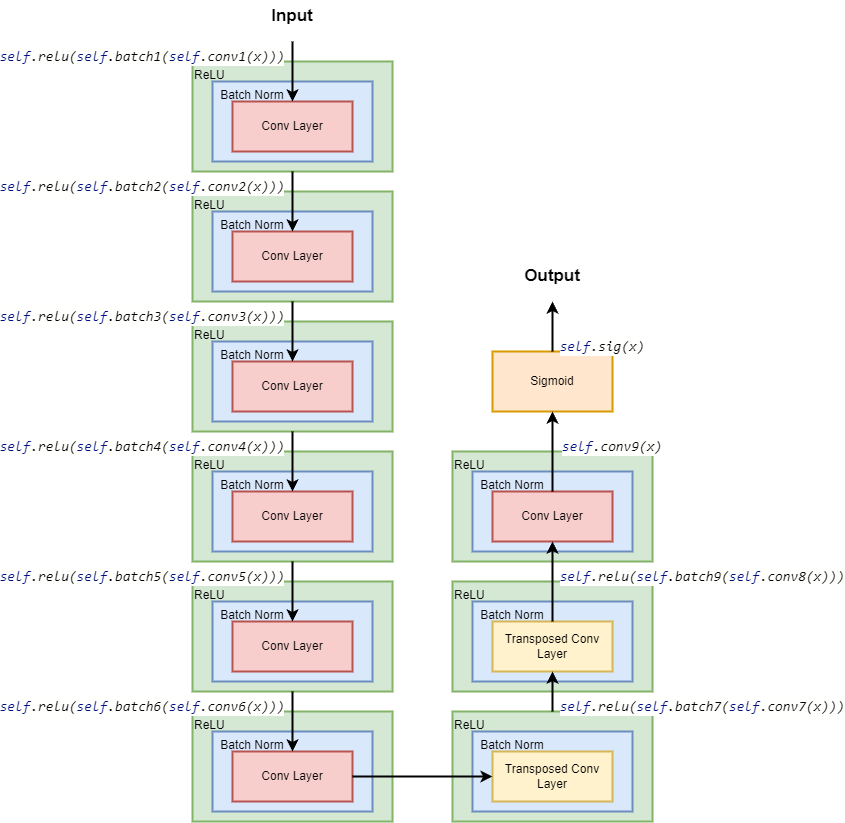

The diagram above was exported from draw.io. Its source (the exported page's mxGraphModel, read from the mxfile embedded in the PNG):
<mxGraphModel dx="1422" dy="832" grid="1" gridSize="10" guides="1" tooltips="1" connect="1" arrows="1" fold="1" page="1" pageScale="1" pageWidth="850" pageHeight="1100" math="0" shadow="0">
  <root>
    <mxCell id="0" />
    <mxCell id="1" parent="0" />
    <mxCell id="E3MtQTiW9Qzc145CDoAJ-4" value="" style="rounded=0;whiteSpace=wrap;html=1;fillColor=#d5e8d4;strokeColor=#82b366;strokeWidth=2;" vertex="1" parent="1">
      <mxGeometry x="340" y="180" width="200" height="110" as="geometry" />
    </mxCell>
    <mxCell id="E3MtQTiW9Qzc145CDoAJ-2" value="" style="rounded=0;whiteSpace=wrap;html=1;fillColor=#dae8fc;strokeColor=#6c8ebf;strokeWidth=2;" vertex="1" parent="1">
      <mxGeometry x="360" y="200" width="160" height="80" as="geometry" />
    </mxCell>
    <mxCell id="E3MtQTiW9Qzc145CDoAJ-1" value="Conv Layer" style="rounded=0;whiteSpace=wrap;html=1;strokeWidth=2;fillColor=#f8cecc;strokeColor=#b85450;" vertex="1" parent="1">
      <mxGeometry x="380" y="220" width="120" height="50" as="geometry" />
    </mxCell>
    <mxCell id="E3MtQTiW9Qzc145CDoAJ-3" value="Batch Norm" style="text;html=1;strokeColor=none;fillColor=none;align=center;verticalAlign=top;whiteSpace=wrap;rounded=0;" vertex="1" parent="1">
      <mxGeometry x="360" y="200" width="80" height="30" as="geometry" />
    </mxCell>
    <mxCell id="E3MtQTiW9Qzc145CDoAJ-5" value="ReLU" style="text;html=1;strokeColor=none;fillColor=none;align=left;verticalAlign=top;whiteSpace=wrap;rounded=0;" vertex="1" parent="1">
      <mxGeometry x="340" y="180" width="80" height="30" as="geometry" />
    </mxCell>
    <mxCell id="E3MtQTiW9Qzc145CDoAJ-6" value="" style="endArrow=classic;html=1;rounded=0;entryX=0.5;entryY=0;entryDx=0;entryDy=0;strokeWidth=2;" edge="1" parent="1" target="E3MtQTiW9Qzc145CDoAJ-1">
      <mxGeometry width="50" height="50" relative="1" as="geometry">
        <mxPoint x="440" y="160" as="sourcePoint" />
        <mxPoint x="480" y="110" as="targetPoint" />
      </mxGeometry>
    </mxCell>
    <mxCell id="E3MtQTiW9Qzc145CDoAJ-7" value="" style="rounded=0;whiteSpace=wrap;html=1;fillColor=#d5e8d4;strokeColor=#82b366;strokeWidth=2;" vertex="1" parent="1">
      <mxGeometry x="340" y="310" width="200" height="110" as="geometry" />
    </mxCell>
    <mxCell id="E3MtQTiW9Qzc145CDoAJ-8" value="" style="rounded=0;whiteSpace=wrap;html=1;fillColor=#dae8fc;strokeColor=#6c8ebf;strokeWidth=2;" vertex="1" parent="1">
      <mxGeometry x="360" y="330" width="160" height="80" as="geometry" />
    </mxCell>
    <mxCell id="E3MtQTiW9Qzc145CDoAJ-9" value="Conv Layer" style="rounded=0;whiteSpace=wrap;html=1;strokeWidth=2;fillColor=#f8cecc;strokeColor=#b85450;" vertex="1" parent="1">
      <mxGeometry x="380" y="350" width="120" height="50" as="geometry" />
    </mxCell>
    <mxCell id="E3MtQTiW9Qzc145CDoAJ-10" value="Batch Norm" style="text;html=1;strokeColor=none;fillColor=none;align=center;verticalAlign=top;whiteSpace=wrap;rounded=0;" vertex="1" parent="1">
      <mxGeometry x="360" y="330" width="80" height="30" as="geometry" />
    </mxCell>
    <mxCell id="E3MtQTiW9Qzc145CDoAJ-11" value="ReLU" style="text;html=1;strokeColor=none;fillColor=none;align=left;verticalAlign=top;whiteSpace=wrap;rounded=0;" vertex="1" parent="1">
      <mxGeometry x="340" y="310" width="80" height="30" as="geometry" />
    </mxCell>
    <mxCell id="E3MtQTiW9Qzc145CDoAJ-12" value="" style="endArrow=classic;html=1;rounded=0;entryX=0.5;entryY=0;entryDx=0;entryDy=0;strokeWidth=2;" edge="1" parent="1" target="E3MtQTiW9Qzc145CDoAJ-9">
      <mxGeometry width="50" height="50" relative="1" as="geometry">
        <mxPoint x="440" y="290" as="sourcePoint" />
        <mxPoint x="480" y="240" as="targetPoint" />
      </mxGeometry>
    </mxCell>
    <mxCell id="E3MtQTiW9Qzc145CDoAJ-13" value="" style="rounded=0;whiteSpace=wrap;html=1;fillColor=#d5e8d4;strokeColor=#82b366;strokeWidth=2;" vertex="1" parent="1">
      <mxGeometry x="340" y="440" width="200" height="110" as="geometry" />
    </mxCell>
    <mxCell id="E3MtQTiW9Qzc145CDoAJ-14" value="" style="rounded=0;whiteSpace=wrap;html=1;fillColor=#dae8fc;strokeColor=#6c8ebf;strokeWidth=2;" vertex="1" parent="1">
      <mxGeometry x="360" y="460" width="160" height="80" as="geometry" />
    </mxCell>
    <mxCell id="E3MtQTiW9Qzc145CDoAJ-15" value="Conv Layer" style="rounded=0;whiteSpace=wrap;html=1;strokeWidth=2;fillColor=#f8cecc;strokeColor=#b85450;" vertex="1" parent="1">
      <mxGeometry x="380" y="480" width="120" height="50" as="geometry" />
    </mxCell>
    <mxCell id="E3MtQTiW9Qzc145CDoAJ-16" value="Batch Norm" style="text;html=1;strokeColor=none;fillColor=none;align=center;verticalAlign=top;whiteSpace=wrap;rounded=0;" vertex="1" parent="1">
      <mxGeometry x="360" y="460" width="80" height="30" as="geometry" />
    </mxCell>
    <mxCell id="E3MtQTiW9Qzc145CDoAJ-17" value="ReLU" style="text;html=1;strokeColor=none;fillColor=none;align=left;verticalAlign=top;whiteSpace=wrap;rounded=0;" vertex="1" parent="1">
      <mxGeometry x="340" y="440" width="80" height="30" as="geometry" />
    </mxCell>
    <mxCell id="E3MtQTiW9Qzc145CDoAJ-18" value="" style="endArrow=classic;html=1;rounded=0;entryX=0.5;entryY=0;entryDx=0;entryDy=0;strokeWidth=2;" edge="1" parent="1" target="E3MtQTiW9Qzc145CDoAJ-15">
      <mxGeometry width="50" height="50" relative="1" as="geometry">
        <mxPoint x="440" y="420" as="sourcePoint" />
        <mxPoint x="480" y="370" as="targetPoint" />
      </mxGeometry>
    </mxCell>
    <mxCell id="E3MtQTiW9Qzc145CDoAJ-19" value="" style="rounded=0;whiteSpace=wrap;html=1;fillColor=#d5e8d4;strokeColor=#82b366;strokeWidth=2;" vertex="1" parent="1">
      <mxGeometry x="340" y="570" width="200" height="110" as="geometry" />
    </mxCell>
    <mxCell id="E3MtQTiW9Qzc145CDoAJ-20" value="" style="rounded=0;whiteSpace=wrap;html=1;fillColor=#dae8fc;strokeColor=#6c8ebf;strokeWidth=2;" vertex="1" parent="1">
      <mxGeometry x="360" y="590" width="160" height="80" as="geometry" />
    </mxCell>
    <mxCell id="E3MtQTiW9Qzc145CDoAJ-21" value="Conv Layer" style="rounded=0;whiteSpace=wrap;html=1;strokeWidth=2;fillColor=#f8cecc;strokeColor=#b85450;" vertex="1" parent="1">
      <mxGeometry x="380" y="610" width="120" height="50" as="geometry" />
    </mxCell>
    <mxCell id="E3MtQTiW9Qzc145CDoAJ-22" value="Batch Norm" style="text;html=1;strokeColor=none;fillColor=none;align=center;verticalAlign=top;whiteSpace=wrap;rounded=0;" vertex="1" parent="1">
      <mxGeometry x="360" y="590" width="80" height="30" as="geometry" />
    </mxCell>
    <mxCell id="E3MtQTiW9Qzc145CDoAJ-23" value="ReLU" style="text;html=1;strokeColor=none;fillColor=none;align=left;verticalAlign=top;whiteSpace=wrap;rounded=0;" vertex="1" parent="1">
      <mxGeometry x="340" y="570" width="80" height="30" as="geometry" />
    </mxCell>
    <mxCell id="E3MtQTiW9Qzc145CDoAJ-24" value="" style="endArrow=classic;html=1;rounded=0;entryX=0.5;entryY=0;entryDx=0;entryDy=0;strokeWidth=2;" edge="1" parent="1" target="E3MtQTiW9Qzc145CDoAJ-21">
      <mxGeometry width="50" height="50" relative="1" as="geometry">
        <mxPoint x="440" y="550" as="sourcePoint" />
        <mxPoint x="480" y="500" as="targetPoint" />
      </mxGeometry>
    </mxCell>
    <mxCell id="E3MtQTiW9Qzc145CDoAJ-25" value="" style="rounded=0;whiteSpace=wrap;html=1;fillColor=#d5e8d4;strokeColor=#82b366;strokeWidth=2;" vertex="1" parent="1">
      <mxGeometry x="340" y="700" width="200" height="110" as="geometry" />
    </mxCell>
    <mxCell id="E3MtQTiW9Qzc145CDoAJ-26" value="" style="rounded=0;whiteSpace=wrap;html=1;fillColor=#dae8fc;strokeColor=#6c8ebf;strokeWidth=2;" vertex="1" parent="1">
      <mxGeometry x="360" y="720" width="160" height="80" as="geometry" />
    </mxCell>
    <mxCell id="E3MtQTiW9Qzc145CDoAJ-27" value="Conv Layer" style="rounded=0;whiteSpace=wrap;html=1;strokeWidth=2;fillColor=#f8cecc;strokeColor=#b85450;" vertex="1" parent="1">
      <mxGeometry x="380" y="740" width="120" height="50" as="geometry" />
    </mxCell>
    <mxCell id="E3MtQTiW9Qzc145CDoAJ-28" value="Batch Norm" style="text;html=1;strokeColor=none;fillColor=none;align=center;verticalAlign=top;whiteSpace=wrap;rounded=0;" vertex="1" parent="1">
      <mxGeometry x="360" y="720" width="80" height="30" as="geometry" />
    </mxCell>
    <mxCell id="E3MtQTiW9Qzc145CDoAJ-29" value="ReLU" style="text;html=1;strokeColor=none;fillColor=none;align=left;verticalAlign=top;whiteSpace=wrap;rounded=0;" vertex="1" parent="1">
      <mxGeometry x="340" y="700" width="80" height="30" as="geometry" />
    </mxCell>
    <mxCell id="E3MtQTiW9Qzc145CDoAJ-30" value="" style="endArrow=classic;html=1;rounded=0;entryX=0.5;entryY=0;entryDx=0;entryDy=0;strokeWidth=2;" edge="1" parent="1" target="E3MtQTiW9Qzc145CDoAJ-27">
      <mxGeometry width="50" height="50" relative="1" as="geometry">
        <mxPoint x="440" y="680" as="sourcePoint" />
        <mxPoint x="480" y="630" as="targetPoint" />
      </mxGeometry>
    </mxCell>
    <mxCell id="E3MtQTiW9Qzc145CDoAJ-31" value="" style="rounded=0;whiteSpace=wrap;html=1;fillColor=#d5e8d4;strokeColor=#82b366;strokeWidth=2;" vertex="1" parent="1">
      <mxGeometry x="340" y="830" width="200" height="110" as="geometry" />
    </mxCell>
    <mxCell id="E3MtQTiW9Qzc145CDoAJ-32" value="" style="rounded=0;whiteSpace=wrap;html=1;fillColor=#dae8fc;strokeColor=#6c8ebf;strokeWidth=2;" vertex="1" parent="1">
      <mxGeometry x="360" y="850" width="160" height="80" as="geometry" />
    </mxCell>
    <mxCell id="E3MtQTiW9Qzc145CDoAJ-33" value="Conv Layer" style="rounded=0;whiteSpace=wrap;html=1;strokeWidth=2;fillColor=#f8cecc;strokeColor=#b85450;" vertex="1" parent="1">
      <mxGeometry x="380" y="870" width="120" height="50" as="geometry" />
    </mxCell>
    <mxCell id="E3MtQTiW9Qzc145CDoAJ-34" value="Batch Norm" style="text;html=1;strokeColor=none;fillColor=none;align=center;verticalAlign=top;whiteSpace=wrap;rounded=0;" vertex="1" parent="1">
      <mxGeometry x="360" y="850" width="80" height="30" as="geometry" />
    </mxCell>
    <mxCell id="E3MtQTiW9Qzc145CDoAJ-35" value="ReLU" style="text;html=1;strokeColor=none;fillColor=none;align=left;verticalAlign=top;whiteSpace=wrap;rounded=0;" vertex="1" parent="1">
      <mxGeometry x="340" y="830" width="80" height="30" as="geometry" />
    </mxCell>
    <mxCell id="E3MtQTiW9Qzc145CDoAJ-36" value="" style="endArrow=classic;html=1;rounded=0;entryX=0.5;entryY=0;entryDx=0;entryDy=0;strokeWidth=2;" edge="1" parent="1" target="E3MtQTiW9Qzc145CDoAJ-33">
      <mxGeometry width="50" height="50" relative="1" as="geometry">
        <mxPoint x="440" y="810" as="sourcePoint" />
        <mxPoint x="480" y="760" as="targetPoint" />
      </mxGeometry>
    </mxCell>
    <mxCell id="E3MtQTiW9Qzc145CDoAJ-37" value="" style="rounded=0;whiteSpace=wrap;html=1;fillColor=#d5e8d4;strokeColor=#82b366;strokeWidth=2;" vertex="1" parent="1">
      <mxGeometry x="600" y="830" width="200" height="110" as="geometry" />
    </mxCell>
    <mxCell id="E3MtQTiW9Qzc145CDoAJ-38" value="" style="rounded=0;whiteSpace=wrap;html=1;fillColor=#dae8fc;strokeColor=#6c8ebf;strokeWidth=2;" vertex="1" parent="1">
      <mxGeometry x="620" y="850" width="160" height="80" as="geometry" />
    </mxCell>
    <mxCell id="E3MtQTiW9Qzc145CDoAJ-39" value="Transposed Conv Layer" style="rounded=0;whiteSpace=wrap;html=1;strokeWidth=2;fillColor=#fff2cc;strokeColor=#d6b656;" vertex="1" parent="1">
      <mxGeometry x="640" y="870" width="120" height="50" as="geometry" />
    </mxCell>
    <mxCell id="E3MtQTiW9Qzc145CDoAJ-40" value="Batch Norm" style="text;html=1;strokeColor=none;fillColor=none;align=center;verticalAlign=top;whiteSpace=wrap;rounded=0;" vertex="1" parent="1">
      <mxGeometry x="620" y="850" width="80" height="30" as="geometry" />
    </mxCell>
    <mxCell id="E3MtQTiW9Qzc145CDoAJ-41" value="ReLU" style="text;html=1;strokeColor=none;fillColor=none;align=left;verticalAlign=top;whiteSpace=wrap;rounded=0;" vertex="1" parent="1">
      <mxGeometry x="600" y="830" width="80" height="30" as="geometry" />
    </mxCell>
    <mxCell id="E3MtQTiW9Qzc145CDoAJ-42" value="" style="endArrow=classic;html=1;rounded=0;entryX=0;entryY=0.5;entryDx=0;entryDy=0;strokeWidth=2;exitX=1;exitY=0.5;exitDx=0;exitDy=0;" edge="1" parent="1" source="E3MtQTiW9Qzc145CDoAJ-33" target="E3MtQTiW9Qzc145CDoAJ-39">
      <mxGeometry width="50" height="50" relative="1" as="geometry">
        <mxPoint x="450" y="820" as="sourcePoint" />
        <mxPoint x="450" y="880" as="targetPoint" />
      </mxGeometry>
    </mxCell>
    <mxCell id="E3MtQTiW9Qzc145CDoAJ-43" value="" style="rounded=0;whiteSpace=wrap;html=1;fillColor=#d5e8d4;strokeColor=#82b366;strokeWidth=2;" vertex="1" parent="1">
      <mxGeometry x="600" y="700" width="200" height="110" as="geometry" />
    </mxCell>
    <mxCell id="E3MtQTiW9Qzc145CDoAJ-44" value="" style="rounded=0;whiteSpace=wrap;html=1;fillColor=#dae8fc;strokeColor=#6c8ebf;strokeWidth=2;" vertex="1" parent="1">
      <mxGeometry x="620" y="720" width="160" height="80" as="geometry" />
    </mxCell>
    <mxCell id="E3MtQTiW9Qzc145CDoAJ-45" value="Transposed Conv Layer" style="rounded=0;whiteSpace=wrap;html=1;strokeWidth=2;fillColor=#fff2cc;strokeColor=#d6b656;" vertex="1" parent="1">
      <mxGeometry x="640" y="740" width="120" height="50" as="geometry" />
    </mxCell>
    <mxCell id="E3MtQTiW9Qzc145CDoAJ-46" value="Batch Norm" style="text;html=1;strokeColor=none;fillColor=none;align=center;verticalAlign=top;whiteSpace=wrap;rounded=0;" vertex="1" parent="1">
      <mxGeometry x="620" y="720" width="80" height="30" as="geometry" />
    </mxCell>
    <mxCell id="E3MtQTiW9Qzc145CDoAJ-47" value="ReLU" style="text;html=1;strokeColor=none;fillColor=none;align=left;verticalAlign=top;whiteSpace=wrap;rounded=0;" vertex="1" parent="1">
      <mxGeometry x="600" y="700" width="80" height="30" as="geometry" />
    </mxCell>
    <mxCell id="E3MtQTiW9Qzc145CDoAJ-48" value="" style="endArrow=classic;html=1;rounded=0;strokeWidth=2;entryX=0.5;entryY=1;entryDx=0;entryDy=0;" edge="1" parent="1" target="E3MtQTiW9Qzc145CDoAJ-45">
      <mxGeometry width="50" height="50" relative="1" as="geometry">
        <mxPoint x="700" y="830" as="sourcePoint" />
        <mxPoint x="750" y="820" as="targetPoint" />
      </mxGeometry>
    </mxCell>
    <mxCell id="E3MtQTiW9Qzc145CDoAJ-49" value="" style="rounded=0;whiteSpace=wrap;html=1;fillColor=#d5e8d4;strokeColor=#82b366;strokeWidth=2;" vertex="1" parent="1">
      <mxGeometry x="600" y="570" width="200" height="110" as="geometry" />
    </mxCell>
    <mxCell id="E3MtQTiW9Qzc145CDoAJ-50" value="" style="rounded=0;whiteSpace=wrap;html=1;fillColor=#dae8fc;strokeColor=#6c8ebf;strokeWidth=2;" vertex="1" parent="1">
      <mxGeometry x="620" y="590" width="160" height="80" as="geometry" />
    </mxCell>
    <mxCell id="E3MtQTiW9Qzc145CDoAJ-51" value="Conv Layer" style="rounded=0;whiteSpace=wrap;html=1;strokeWidth=2;fillColor=#f8cecc;strokeColor=#b85450;" vertex="1" parent="1">
      <mxGeometry x="640" y="610" width="120" height="50" as="geometry" />
    </mxCell>
    <mxCell id="E3MtQTiW9Qzc145CDoAJ-52" value="Batch Norm" style="text;html=1;strokeColor=none;fillColor=none;align=center;verticalAlign=top;whiteSpace=wrap;rounded=0;" vertex="1" parent="1">
      <mxGeometry x="620" y="590" width="80" height="30" as="geometry" />
    </mxCell>
    <mxCell id="E3MtQTiW9Qzc145CDoAJ-53" value="ReLU" style="text;html=1;strokeColor=none;fillColor=none;align=left;verticalAlign=top;whiteSpace=wrap;rounded=0;" vertex="1" parent="1">
      <mxGeometry x="600" y="570" width="80" height="30" as="geometry" />
    </mxCell>
    <mxCell id="E3MtQTiW9Qzc145CDoAJ-55" value="" style="endArrow=classic;html=1;rounded=0;strokeWidth=2;entryX=0.5;entryY=1;entryDx=0;entryDy=0;" edge="1" parent="1" target="E3MtQTiW9Qzc145CDoAJ-51">
      <mxGeometry width="50" height="50" relative="1" as="geometry">
        <mxPoint x="700" y="740" as="sourcePoint" />
        <mxPoint x="750" y="690" as="targetPoint" />
      </mxGeometry>
    </mxCell>
    <mxCell id="E3MtQTiW9Qzc145CDoAJ-56" value="Sigmoid" style="rounded=0;whiteSpace=wrap;html=1;strokeWidth=2;fillColor=#ffe6cc;strokeColor=#d79b00;" vertex="1" parent="1">
      <mxGeometry x="640" y="470" width="120" height="60" as="geometry" />
    </mxCell>
    <mxCell id="E3MtQTiW9Qzc145CDoAJ-57" value="" style="endArrow=classic;html=1;rounded=0;strokeWidth=2;entryX=0.5;entryY=1;entryDx=0;entryDy=0;" edge="1" parent="1" target="E3MtQTiW9Qzc145CDoAJ-56">
      <mxGeometry width="50" height="50" relative="1" as="geometry">
        <mxPoint x="700" y="610" as="sourcePoint" />
        <mxPoint x="750" y="560" as="targetPoint" />
      </mxGeometry>
    </mxCell>
    <mxCell id="E3MtQTiW9Qzc145CDoAJ-63" value="&lt;div style=&quot;background-color: rgb(255, 255, 254); font-family: monospace, Consolas, &amp;quot;Courier New&amp;quot;, monospace; font-size: 14px; line-height: 19px;&quot;&gt;&lt;span style=&quot;color: #001080;&quot;&gt;self&lt;/span&gt;.relu(&lt;span style=&quot;color: #001080;&quot;&gt;self&lt;/span&gt;.batch5(&lt;span style=&quot;color: #001080;&quot;&gt;self&lt;/span&gt;.conv5(x)))&lt;/div&gt;" style="text;html=1;strokeColor=none;fillColor=none;align=center;verticalAlign=middle;whiteSpace=wrap;rounded=0;strokeWidth=3;fontStyle=2" vertex="1" parent="1">
      <mxGeometry x="260" y="680" width="60" height="30" as="geometry" />
    </mxCell>
    <mxCell id="E3MtQTiW9Qzc145CDoAJ-64" value="&lt;div style=&quot;background-color: rgb(255, 255, 254); font-family: monospace, Consolas, &amp;quot;Courier New&amp;quot;, monospace; font-size: 14px; line-height: 19px;&quot;&gt;&lt;span style=&quot;color: #001080;&quot;&gt;self&lt;/span&gt;.relu(&lt;span style=&quot;color: #001080;&quot;&gt;self&lt;/span&gt;.batch4(&lt;span style=&quot;color: #001080;&quot;&gt;self&lt;/span&gt;.conv4(x)))&lt;/div&gt;" style="text;html=1;strokeColor=none;fillColor=none;align=center;verticalAlign=middle;whiteSpace=wrap;rounded=0;strokeWidth=3;fontStyle=2" vertex="1" parent="1">
      <mxGeometry x="260" y="550" width="60" height="30" as="geometry" />
    </mxCell>
    <mxCell id="E3MtQTiW9Qzc145CDoAJ-65" value="&lt;div style=&quot;background-color: rgb(255, 255, 254); font-family: monospace, Consolas, &amp;quot;Courier New&amp;quot;, monospace; font-size: 14px; line-height: 19px;&quot;&gt;&lt;span style=&quot;color: #001080;&quot;&gt;self&lt;/span&gt;.relu(&lt;span style=&quot;color: #001080;&quot;&gt;self&lt;/span&gt;.batch3(&lt;span style=&quot;color: #001080;&quot;&gt;self&lt;/span&gt;.conv3(x)))&lt;/div&gt;" style="text;html=1;strokeColor=none;fillColor=none;align=center;verticalAlign=middle;whiteSpace=wrap;rounded=0;strokeWidth=3;fontStyle=2" vertex="1" parent="1">
      <mxGeometry x="260" y="420" width="60" height="30" as="geometry" />
    </mxCell>
    <mxCell id="E3MtQTiW9Qzc145CDoAJ-66" value="&lt;div style=&quot;background-color: rgb(255, 255, 254); font-family: monospace, Consolas, &amp;quot;Courier New&amp;quot;, monospace; font-size: 14px; line-height: 19px;&quot;&gt;&lt;span style=&quot;color: #001080;&quot;&gt;self&lt;/span&gt;.relu(&lt;span style=&quot;color: #001080;&quot;&gt;self&lt;/span&gt;.batch2(&lt;span style=&quot;color: #001080;&quot;&gt;self&lt;/span&gt;.conv2(x)))&lt;/div&gt;" style="text;html=1;strokeColor=none;fillColor=none;align=center;verticalAlign=middle;whiteSpace=wrap;rounded=0;strokeWidth=3;fontStyle=2" vertex="1" parent="1">
      <mxGeometry x="260" y="290" width="60" height="30" as="geometry" />
    </mxCell>
    <mxCell id="E3MtQTiW9Qzc145CDoAJ-67" value="&lt;div style=&quot;background-color: rgb(255, 255, 254); font-family: monospace, Consolas, &amp;quot;Courier New&amp;quot;, monospace; font-size: 14px; line-height: 19px;&quot;&gt;&lt;span style=&quot;color: #001080;&quot;&gt;self&lt;/span&gt;.relu(&lt;span style=&quot;color: #001080;&quot;&gt;self&lt;/span&gt;.batch6(&lt;span style=&quot;color: #001080;&quot;&gt;self&lt;/span&gt;.conv6(x)))&lt;/div&gt;" style="text;html=1;strokeColor=none;fillColor=none;align=center;verticalAlign=middle;whiteSpace=wrap;rounded=0;strokeWidth=3;fontStyle=2" vertex="1" parent="1">
      <mxGeometry x="260" y="810" width="60" height="30" as="geometry" />
    </mxCell>
    <mxCell id="E3MtQTiW9Qzc145CDoAJ-68" value="&lt;div style=&quot;background-color: rgb(255, 255, 254); font-family: monospace, Consolas, &amp;quot;Courier New&amp;quot;, monospace; font-size: 14px; line-height: 19px;&quot;&gt;&lt;span style=&quot;color: #001080;&quot;&gt;self&lt;/span&gt;.relu(&lt;span style=&quot;color: #001080;&quot;&gt;self&lt;/span&gt;.batch1(&lt;span style=&quot;color: #001080;&quot;&gt;self&lt;/span&gt;.conv1(x)))&lt;/div&gt;" style="text;html=1;strokeColor=none;fillColor=none;align=center;verticalAlign=middle;whiteSpace=wrap;rounded=0;strokeWidth=3;fontStyle=2" vertex="1" parent="1">
      <mxGeometry x="260" y="160" width="60" height="30" as="geometry" />
    </mxCell>
    <mxCell id="E3MtQTiW9Qzc145CDoAJ-69" value="&lt;div style=&quot;background-color: rgb(255, 255, 254); font-family: monospace, Consolas, &amp;quot;Courier New&amp;quot;, monospace; font-size: 14px; line-height: 19px;&quot;&gt;&lt;span style=&quot;color: #001080;&quot;&gt;self&lt;/span&gt;.relu(&lt;span style=&quot;color: #001080;&quot;&gt;self&lt;/span&gt;.batch7(&lt;span style=&quot;color: #001080;&quot;&gt;self&lt;/span&gt;.conv7(x)))&lt;/div&gt;" style="text;html=1;strokeColor=none;fillColor=none;align=center;verticalAlign=middle;whiteSpace=wrap;rounded=0;strokeWidth=3;fontStyle=2" vertex="1" parent="1">
      <mxGeometry x="820" y="810" width="60" height="30" as="geometry" />
    </mxCell>
    <mxCell id="E3MtQTiW9Qzc145CDoAJ-70" value="&lt;div style=&quot;background-color: rgb(255, 255, 254); font-family: monospace, Consolas, &amp;quot;Courier New&amp;quot;, monospace; font-size: 14px; line-height: 19px;&quot;&gt;&lt;span style=&quot;color: #001080;&quot;&gt;self&lt;/span&gt;.relu(&lt;span style=&quot;color: #001080;&quot;&gt;self&lt;/span&gt;.batch9(&lt;span style=&quot;color: #001080;&quot;&gt;self&lt;/span&gt;.conv8(x)))&lt;/div&gt;" style="text;html=1;strokeColor=none;fillColor=none;align=center;verticalAlign=middle;whiteSpace=wrap;rounded=0;strokeWidth=3;fontStyle=2" vertex="1" parent="1">
      <mxGeometry x="820" y="680" width="60" height="30" as="geometry" />
    </mxCell>
    <mxCell id="E3MtQTiW9Qzc145CDoAJ-71" value="&lt;div style=&quot;background-color: rgb(255, 255, 254); font-family: monospace, Consolas, &amp;quot;Courier New&amp;quot;, monospace; font-size: 14px; line-height: 19px;&quot;&gt;&lt;div style=&quot;line-height: 19px;&quot;&gt;&lt;span style=&quot;color: #001080;&quot;&gt;self&lt;/span&gt;.conv9(x)&lt;/div&gt;&lt;/div&gt;" style="text;html=1;strokeColor=none;fillColor=none;align=center;verticalAlign=middle;whiteSpace=wrap;rounded=0;strokeWidth=3;fontStyle=2" vertex="1" parent="1">
      <mxGeometry x="730" y="550" width="60" height="30" as="geometry" />
    </mxCell>
    <mxCell id="E3MtQTiW9Qzc145CDoAJ-73" value="&lt;div style=&quot;background-color: rgb(255, 255, 254); font-family: monospace, Consolas, &amp;quot;Courier New&amp;quot;, monospace; font-size: 14px; line-height: 19px;&quot;&gt;&lt;div style=&quot;line-height: 19px;&quot;&gt;&lt;div style=&quot;line-height: 19px;&quot;&gt;&lt;span style=&quot;color: #001080;&quot;&gt;self&lt;/span&gt;.sig(x)&lt;/div&gt;&lt;/div&gt;&lt;/div&gt;" style="text;html=1;strokeColor=none;fillColor=none;align=center;verticalAlign=middle;whiteSpace=wrap;rounded=0;strokeWidth=3;fontStyle=2" vertex="1" parent="1">
      <mxGeometry x="720" y="450" width="60" height="30" as="geometry" />
    </mxCell>
    <mxCell id="E3MtQTiW9Qzc145CDoAJ-74" value="" style="endArrow=classic;html=1;rounded=0;strokeWidth=2;" edge="1" parent="1">
      <mxGeometry width="50" height="50" relative="1" as="geometry">
        <mxPoint x="700" y="470" as="sourcePoint" />
        <mxPoint x="700" y="420" as="targetPoint" />
      </mxGeometry>
    </mxCell>
    <mxCell id="E3MtQTiW9Qzc145CDoAJ-75" value="Input" style="text;html=1;strokeColor=none;fillColor=none;align=center;verticalAlign=middle;whiteSpace=wrap;rounded=0;strokeWidth=3;fontSize=17;fontStyle=1" vertex="1" parent="1">
      <mxGeometry x="410" y="120" width="60" height="30" as="geometry" />
    </mxCell>
    <mxCell id="E3MtQTiW9Qzc145CDoAJ-76" value="Output" style="text;html=1;strokeColor=none;fillColor=none;align=center;verticalAlign=middle;whiteSpace=wrap;rounded=0;strokeWidth=3;fontSize=17;fontStyle=1" vertex="1" parent="1">
      <mxGeometry x="670" y="380" width="60" height="30" as="geometry" />
    </mxCell>
  </root>
</mxGraphModel>